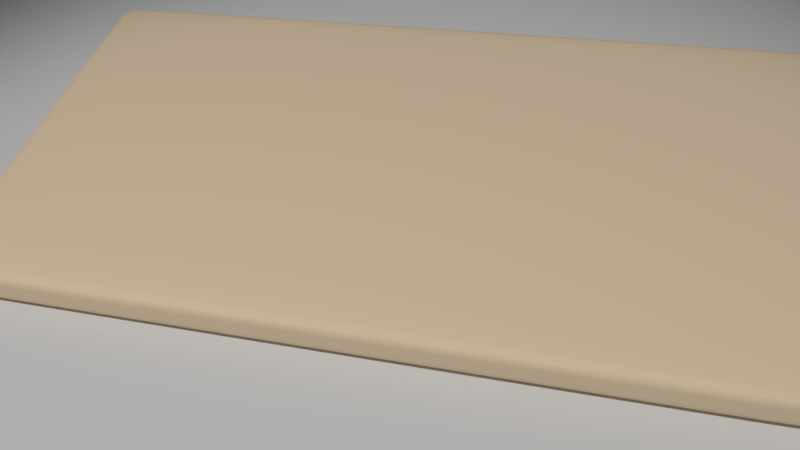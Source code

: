 # Source: abacus.blend  (saved by Blender 2.79.7; exported with 4.5.12 LTS)
import bpy
from mathutils import Matrix  # noqa: F401  (used for matrix-valued properties, if any)

bpy.ops.wm.read_factory_settings(use_empty=True)
scene = bpy.context.scene
scene.name = 'Scene'

# ---- collections
col_collection_1 = bpy.data.collections.new('Collection 1'); scene.collection.children.link(col_collection_1)

# ---- materials (node trees are filled in below, after node groups)
mat_material_001 = bpy.data.materials.new('Material.001')
mat_material_001.alpha_threshold = 0.0
mat_material_001.roughness = 0.5

# ---- material node trees
mat_material_001.use_nodes = True; mat_material_001.node_tree.nodes.clear()
_N = mat_material_001.node_tree.nodes; _L = mat_material_001.node_tree.links
n0 = _N.new('ShaderNodeOutputMaterial'); n0.name = 'Material Output'; n0.location = (300, 300)
n1 = _N.new('ShaderNodeBsdfDiffuse'); n1.name = 'Diffuse BSDF'; n1.location = (10, 300)
n1.inputs[0].default_value = (1.0, 0.8003, 0.5552, 1.0)
_L.new(n1.outputs[0], n0.inputs[0])
n0.is_active_output = True

# ---- world
world_world = bpy.data.worlds.new('World'); scene.world = world_world
world_world.use_nodes = True; world_world.node_tree.nodes.clear()
_N = world_world.node_tree.nodes; _L = world_world.node_tree.links
n0 = _N.new('ShaderNodeOutputWorld'); n0.name = 'World Output'; n0.location = (300, 300)
n1 = _N.new('ShaderNodeBackground'); n1.name = 'Background'; n1.location = (10, 300)
n1.inputs[0].default_value = (0.06998, 0.06998, 0.06998, 1.0)
_L.new(n1.outputs[0], n0.inputs[0])
n0.is_active_output = True
world_world.color = (0.05088, 0.05088, 0.05088)
world_world.use_sun_shadow = False
world_world.sun_shadow_jitter_overblur = 0.0

# ---- cameras
cam_camera_001 = bpy.data.cameras.new('Camera.001')
cam_camera_001.clip_end = 100.0
cam_camera_001.lens = 35.0
cam_camera_001.sensor_width = 32.0
cam_camera_001.sensor_height = 18.0
cam_camera_001.display_size = 2.0
cam_camera_001.show_composition_harmony_tri_a = True
cam_camera_001.dof.focus_distance = 0.0

# ---- lights
light_spot = bpy.data.lights.new('Spot', 'SPOT')
light_spot.transmission_factor = 0.0
light_spot.energy = 2250.0
light_spot.shadow_buffer_clip_start = 0.5
light_spot.shadow_soft_size = 0.1
light_spot.shadow_maximum_resolution = 0.006
light_spot.use_absolute_resolution = True
light_spot.spot_blend = 0.6
light_spot.show_cone = True

# ---- meshes
me_cube_001 = bpy.data.meshes.new('Cube.001')
me_cube_001.from_pydata([(-1.0, -1.0, -1.0), (-1.0, -1.0, 1.0), (-1.0, 1.0, -1.0), (-1.0, 1.0, 1.0), (1.0, -1.0, -1.0), (1.0, -1.0, 1.0), (1.0, 1.0, -1.0), (1.0, 1.0, 1.0), (0.9334, 1.0, -1.0), (-0.9334, 1.0, -1.0), (-0.9334, 1.0, 1.0), (0.9334, 1.0, 1.0), (-0.9334, -1.0, -1.0), (0.9334, -1.0, -1.0), (0.9334, -1.0, 1.0), (-0.9334, -1.0, 1.0), (-1.0, 0.8623, -1.0), (-1.0, -0.8623, -1.0), (-1.0, -0.8623, 1.0), (-1.0, 0.8623, 1.0), (1.0, -0.8623, -1.0), (1.0, 0.8623, -1.0), (1.0, 0.8623, 1.0), (1.0, -0.8623, 1.0), (0.9334, 0.8623, 1.0), (0.9334, -0.8623, 1.0), (-0.9334, 0.8623, 1.0), (-0.9334, -0.8623, 1.0), (-0.9334, 0.8623, -1.0), (-0.9334, -0.8623, -1.0), (0.9334, 0.8623, -1.0), (0.9334, -0.8623, -1.0), (-1.0, -1.0, -0.2487), (-1.0, -1.0, 0.2487), (-1.0, 1.0, 0.2487), (-1.0, 1.0, -0.2487), (1.0, 1.0, 0.2487), (1.0, 1.0, -0.2487), (1.0, -1.0, 0.2487), (1.0, -1.0, -0.2487), (0.9334, -1.0, 0.2487), (0.9334, -1.0, -0.2487), (-0.9334, -1.0, 0.2487), (-0.9334, -1.0, -0.2487), (-0.9334, 1.0, 0.2487), (-0.9334, 1.0, -0.2487), (0.9334, 1.0, 0.2487), (0.9334, 1.0, -0.2487), (1.0, 0.8623, 0.2487), (1.0, 0.8623, -0.2487), (1.0, -0.8623, 0.2487), (1.0, -0.8623, -0.2487), (-1.0, -0.8623, 0.2487), (-1.0, -0.8623, -0.2487), (-1.0, 0.8623, 0.2487), (-1.0, 0.8623, -0.2487)], [], [(54, 19, 3, 34), (46, 11, 7, 36), (50, 23, 5, 38), (42, 15, 1, 33), (31, 20, 4, 13), (27, 18, 1, 15), (23, 25, 14, 5), (25, 27, 15, 14), (17, 29, 12, 0), (29, 31, 13, 12), (38, 5, 14, 40), (40, 14, 15, 42), (34, 3, 10, 44), (44, 10, 11, 46), (9, 8, 30, 28), (28, 30, 31, 29), (2, 9, 28, 16), (16, 28, 29, 17), (11, 10, 26, 24), (24, 26, 27, 25), (7, 11, 24, 22), (22, 24, 25, 23), (10, 3, 19, 26), (26, 19, 18, 27), (8, 6, 21, 30), (30, 21, 20, 31), (36, 7, 22, 48), (48, 22, 23, 50), (33, 1, 18, 52), (52, 18, 19, 54), (17, 53, 55, 16), (53, 52, 54, 55), (0, 32, 53, 17), (32, 33, 52, 53), (21, 49, 51, 20), (49, 48, 50, 51), (6, 37, 49, 21), (37, 36, 48, 49), (9, 45, 47, 8), (45, 44, 46, 47), (2, 35, 45, 9), (35, 34, 44, 45), (13, 41, 43, 12), (41, 40, 42, 43), (4, 39, 41, 13), (39, 38, 40, 41), (12, 43, 32, 0), (43, 42, 33, 32), (20, 51, 39, 4), (51, 50, 38, 39), (8, 47, 37, 6), (47, 46, 36, 37), (16, 55, 35, 2), (55, 54, 34, 35)])
me_cube_001.polygons.foreach_set('use_smooth', [True] * 54)
me_cube_001.materials.append(mat_material_001)
me_cube_001.use_remesh_preserve_volume = False
me_cube_001.use_remesh_preserve_attributes = False
me_cube_001.use_mirror_vertex_groups = False
me_cube_001.update()
me_plane = bpy.data.meshes.new('Plane')
me_plane.from_pydata([(-1.0, -1.0, 0.0), (1.0, -1.0, 0.0), (-1.0, 1.0, 0.0), (1.0, 1.0, 0.0)], [], [(0, 1, 3, 2)])
me_plane.use_remesh_preserve_volume = False
me_plane.use_remesh_preserve_attributes = False
me_plane.use_mirror_vertex_groups = False
me_plane.update()

# ---- objects
ob_spot = bpy.data.objects.new('Spot', light_spot)
ob_camera = bpy.data.objects.new('Camera', cam_camera_001)
ob_cube = bpy.data.objects.new('Cube', me_cube_001)
ob_plane = bpy.data.objects.new('Plane', me_plane)

# ---- transforms, parenting, visibility, modifiers, constraints
ob_spot.location = (-2.828, -5.346, 10.37)
ob_spot.rotation_euler = (0.2121, -0.1726, 0.08974)
ob_spot.lineart.crease_threshold = 0.0
ob_camera.location = (-0.6144, -4.205, 2.982)
ob_camera.rotation_euler = (0.731, 0.1025, -0.1775)
ob_camera.lineart.crease_threshold = 0.0
ob_cube.location = (-0.3763, -1.266, 0.1165)
ob_cube.rotation_euler = (0.0, -0.0, -0.4271)
ob_cube.scale = (1.921, 1.0, 0.09683)
ob_cube.lineart.crease_threshold = 0.0
_m = ob_cube.modifiers.new('Subsurf', 'SUBSURF')
_m.uv_smooth = 'PRESERVE_CORNERS'
_m.quality = 2
_m.levels = 2
_m.show_only_control_edges = False
ob_plane.location = (0.0, 0.0, 0.0)
ob_plane.scale = (4.745, 4.745, 4.745)
ob_plane.lineart.crease_threshold = 0.0

# ---- collection membership
col_collection_1.objects.link(ob_spot)
col_collection_1.objects.link(ob_camera)
col_collection_1.objects.link(ob_cube)
col_collection_1.objects.link(ob_plane)

# ---- scene / render settings (as saved in the file)
scene.camera = ob_camera
scene.frame_start = 1; scene.frame_end = 250; scene.frame_set(1)
scene.render.engine = 'CYCLES'
scene.render.resolution_percentage = 50
scene.render.dither_intensity = 0.0
scene.cycles.use_denoising = False
scene.cycles.samples = 128
scene.cycles.sampling_pattern = 'TABULATED_SOBOL'
scene.cycles.use_adaptive_sampling = False
scene.cycles.use_light_tree = False
scene.view_settings.view_transform = 'Standard'
bpy.context.view_layer.update()
